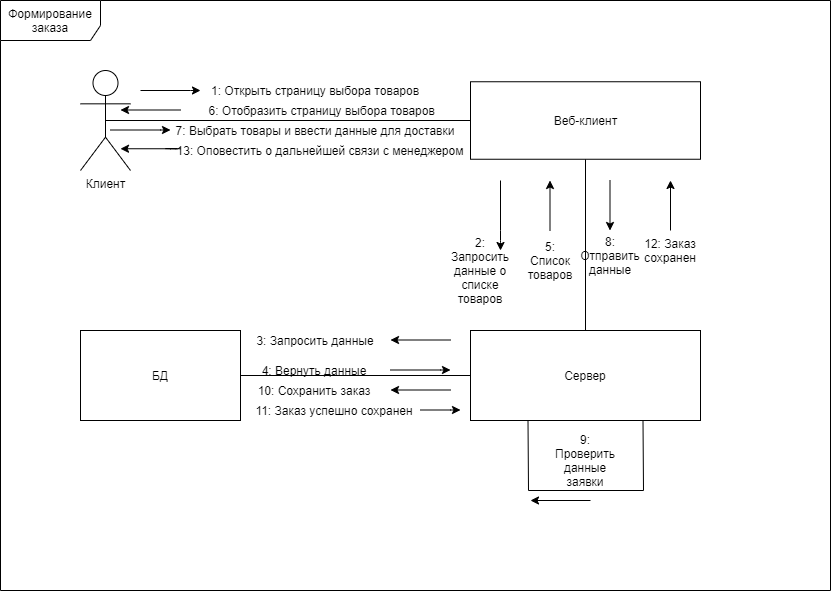

The diagram above was exported from draw.io. Its source (the exported page's mxGraphModel, read from the mxfile embedded in the PNG):
<mxGraphModel dx="1422" dy="745" grid="1" gridSize="10" guides="1" tooltips="1" connect="1" arrows="1" fold="1" page="1" pageScale="1" pageWidth="827" pageHeight="1169" math="0" shadow="0">
  <root>
    <mxCell id="0" />
    <mxCell id="1" parent="0" />
    <mxCell id="Y60dDxtbG-gL_T71tHhj-1" value="Формирование заказа" style="shape=umlFrame;whiteSpace=wrap;html=1;width=100;height=40;" parent="1" vertex="1">
      <mxGeometry x="100" y="90" width="830" height="590" as="geometry" />
    </mxCell>
    <mxCell id="Y60dDxtbG-gL_T71tHhj-20" style="edgeStyle=none;rounded=0;orthogonalLoop=1;jettySize=auto;html=1;exitX=1;exitY=0.5;exitDx=0;exitDy=0;entryX=0;entryY=0.5;entryDx=0;entryDy=0;endArrow=none;endFill=0;" parent="1" source="Y60dDxtbG-gL_T71tHhj-14" target="Y60dDxtbG-gL_T71tHhj-13" edge="1">
      <mxGeometry relative="1" as="geometry" />
    </mxCell>
    <mxCell id="Y60dDxtbG-gL_T71tHhj-13" value="Сервер" style="rounded=0;whiteSpace=wrap;html=1;" parent="1" vertex="1">
      <mxGeometry x="570" y="420" width="230" height="90" as="geometry" />
    </mxCell>
    <mxCell id="Y60dDxtbG-gL_T71tHhj-14" value="БД" style="rounded=0;whiteSpace=wrap;html=1;" parent="1" vertex="1">
      <mxGeometry x="180" y="420" width="160" height="90" as="geometry" />
    </mxCell>
    <mxCell id="Y60dDxtbG-gL_T71tHhj-3" value="Клиент" style="shape=umlActor;verticalLabelPosition=bottom;labelBackgroundColor=#ffffff;verticalAlign=top;html=1;" parent="1" vertex="1">
      <mxGeometry x="180" y="160" width="50" height="100" as="geometry" />
    </mxCell>
    <mxCell id="Y60dDxtbG-gL_T71tHhj-7" style="edgeStyle=none;rounded=0;orthogonalLoop=1;jettySize=auto;html=1;exitX=0;exitY=0.5;exitDx=0;exitDy=0;entryX=0.5;entryY=0.5;entryDx=0;entryDy=0;entryPerimeter=0;endArrow=none;endFill=0;" parent="1" source="Y60dDxtbG-gL_T71tHhj-4" target="Y60dDxtbG-gL_T71tHhj-3" edge="1">
      <mxGeometry relative="1" as="geometry" />
    </mxCell>
    <mxCell id="Y60dDxtbG-gL_T71tHhj-16" style="edgeStyle=none;rounded=0;orthogonalLoop=1;jettySize=auto;html=1;exitX=0.5;exitY=1;exitDx=0;exitDy=0;entryX=0.5;entryY=0;entryDx=0;entryDy=0;endArrow=none;endFill=0;" parent="1" source="Y60dDxtbG-gL_T71tHhj-4" target="Y60dDxtbG-gL_T71tHhj-13" edge="1">
      <mxGeometry relative="1" as="geometry" />
    </mxCell>
    <mxCell id="Y60dDxtbG-gL_T71tHhj-4" value="Веб-клиент" style="html=1;" parent="1" vertex="1">
      <mxGeometry x="570" y="171.25" width="230" height="77.5" as="geometry" />
    </mxCell>
    <mxCell id="Y60dDxtbG-gL_T71tHhj-11" value="" style="endArrow=classic;html=1;" parent="1" edge="1">
      <mxGeometry width="50" height="50" relative="1" as="geometry">
        <mxPoint x="240" y="180" as="sourcePoint" />
        <mxPoint x="300" y="180" as="targetPoint" />
        <Array as="points">
          <mxPoint x="300" y="180" />
        </Array>
      </mxGeometry>
    </mxCell>
    <mxCell id="Y60dDxtbG-gL_T71tHhj-12" value="1: Открыть страницу выбора товаров" style="text;html=1;strokeColor=none;fillColor=none;align=center;verticalAlign=middle;whiteSpace=wrap;rounded=0;" parent="1" vertex="1">
      <mxGeometry x="300" y="170" width="230" height="20" as="geometry" />
    </mxCell>
    <mxCell id="Y60dDxtbG-gL_T71tHhj-23" value="2: Запросить данные о списке товаров" style="text;html=1;strokeColor=none;fillColor=none;align=center;verticalAlign=middle;whiteSpace=wrap;rounded=0;" parent="1" vertex="1">
      <mxGeometry x="560" y="350" width="40" height="20" as="geometry" />
    </mxCell>
    <mxCell id="Y60dDxtbG-gL_T71tHhj-24" style="edgeStyle=none;rounded=0;orthogonalLoop=1;jettySize=auto;html=1;exitX=0.5;exitY=0;exitDx=0;exitDy=0;endArrow=none;endFill=0;" parent="1" source="Y60dDxtbG-gL_T71tHhj-23" target="Y60dDxtbG-gL_T71tHhj-23" edge="1">
      <mxGeometry relative="1" as="geometry" />
    </mxCell>
    <mxCell id="Y60dDxtbG-gL_T71tHhj-25" value="" style="endArrow=classic;html=1;entryX=1;entryY=-0.5;entryDx=0;entryDy=0;entryPerimeter=0;" parent="1" target="Y60dDxtbG-gL_T71tHhj-23" edge="1">
      <mxGeometry width="50" height="50" relative="1" as="geometry">
        <mxPoint x="600" y="270" as="sourcePoint" />
        <mxPoint x="470" y="320" as="targetPoint" />
        <Array as="points">
          <mxPoint x="600" y="270" />
          <mxPoint x="600" y="320" />
          <mxPoint x="600" y="300" />
          <mxPoint x="600" y="330" />
        </Array>
      </mxGeometry>
    </mxCell>
    <mxCell id="Y60dDxtbG-gL_T71tHhj-26" value="" style="endArrow=classic;html=1;" parent="1" edge="1">
      <mxGeometry width="50" height="50" relative="1" as="geometry">
        <mxPoint x="550" y="429.5" as="sourcePoint" />
        <mxPoint x="490" y="429.5" as="targetPoint" />
        <Array as="points">
          <mxPoint x="550" y="429.5" />
        </Array>
      </mxGeometry>
    </mxCell>
    <mxCell id="Y60dDxtbG-gL_T71tHhj-27" value="3: Запросить данные" style="text;html=1;strokeColor=none;fillColor=none;align=center;verticalAlign=middle;whiteSpace=wrap;rounded=0;" parent="1" vertex="1">
      <mxGeometry x="350" y="420" width="130" height="20" as="geometry" />
    </mxCell>
    <mxCell id="Y60dDxtbG-gL_T71tHhj-33" value="4: Вернуть данные" style="text;html=1;strokeColor=none;fillColor=none;align=center;verticalAlign=middle;whiteSpace=wrap;rounded=0;" parent="1" vertex="1">
      <mxGeometry x="354" y="450" width="120" height="20" as="geometry" />
    </mxCell>
    <mxCell id="Y60dDxtbG-gL_T71tHhj-34" value="" style="endArrow=classic;html=1;" parent="1" edge="1">
      <mxGeometry width="50" height="50" relative="1" as="geometry">
        <mxPoint x="490" y="459.5" as="sourcePoint" />
        <mxPoint x="550" y="459.5" as="targetPoint" />
        <Array as="points">
          <mxPoint x="550" y="459.5" />
        </Array>
      </mxGeometry>
    </mxCell>
    <mxCell id="Y60dDxtbG-gL_T71tHhj-35" value="5: Список товаров" style="text;html=1;strokeColor=none;fillColor=none;align=center;verticalAlign=middle;whiteSpace=wrap;rounded=0;" parent="1" vertex="1">
      <mxGeometry x="630" y="340" width="40" height="20" as="geometry" />
    </mxCell>
    <mxCell id="Y60dDxtbG-gL_T71tHhj-36" value="" style="endArrow=classic;html=1;" parent="1" edge="1">
      <mxGeometry width="50" height="50" relative="1" as="geometry">
        <mxPoint x="649.5" y="320" as="sourcePoint" />
        <mxPoint x="649.5" y="270" as="targetPoint" />
      </mxGeometry>
    </mxCell>
    <mxCell id="Y60dDxtbG-gL_T71tHhj-37" value="&amp;nbsp;6: Отобразить страницу выбора товаров" style="text;html=1;strokeColor=none;fillColor=none;align=center;verticalAlign=middle;whiteSpace=wrap;rounded=0;" parent="1" vertex="1">
      <mxGeometry x="300" y="190" width="240" height="20" as="geometry" />
    </mxCell>
    <mxCell id="Y60dDxtbG-gL_T71tHhj-38" value="" style="endArrow=classic;html=1;" parent="1" edge="1">
      <mxGeometry width="50" height="50" relative="1" as="geometry">
        <mxPoint x="280" y="199.5" as="sourcePoint" />
        <mxPoint x="220" y="199.5" as="targetPoint" />
        <Array as="points">
          <mxPoint x="280" y="199.5" />
        </Array>
      </mxGeometry>
    </mxCell>
    <mxCell id="Y60dDxtbG-gL_T71tHhj-39" value="" style="endArrow=classic;html=1;" parent="1" edge="1">
      <mxGeometry width="50" height="50" relative="1" as="geometry">
        <mxPoint x="210" y="219.5" as="sourcePoint" />
        <mxPoint x="270" y="219.5" as="targetPoint" />
        <Array as="points">
          <mxPoint x="270" y="219.5" />
        </Array>
      </mxGeometry>
    </mxCell>
    <mxCell id="Y60dDxtbG-gL_T71tHhj-40" value="7: Выбрать товары и ввести данные для доставки" style="text;html=1;strokeColor=none;fillColor=none;align=center;verticalAlign=middle;whiteSpace=wrap;rounded=0;" parent="1" vertex="1">
      <mxGeometry x="270" y="210" width="290" height="20" as="geometry" />
    </mxCell>
    <mxCell id="Y60dDxtbG-gL_T71tHhj-41" value="" style="endArrow=classic;html=1;" parent="1" edge="1">
      <mxGeometry width="50" height="50" relative="1" as="geometry">
        <mxPoint x="709.5" y="270" as="sourcePoint" />
        <mxPoint x="709.5" y="320" as="targetPoint" />
      </mxGeometry>
    </mxCell>
    <mxCell id="Y60dDxtbG-gL_T71tHhj-42" value="8:&lt;br&gt;Отправить данные" style="text;html=1;strokeColor=none;fillColor=none;align=center;verticalAlign=middle;whiteSpace=wrap;rounded=0;" parent="1" vertex="1">
      <mxGeometry x="690" y="330" width="40" height="30" as="geometry" />
    </mxCell>
    <mxCell id="Y60dDxtbG-gL_T71tHhj-43" style="edgeStyle=none;rounded=0;orthogonalLoop=1;jettySize=auto;html=1;exitX=0.75;exitY=1;exitDx=0;exitDy=0;entryX=0.25;entryY=1;entryDx=0;entryDy=0;endArrow=none;endFill=0;" parent="1" source="Y60dDxtbG-gL_T71tHhj-13" target="Y60dDxtbG-gL_T71tHhj-13" edge="1">
      <mxGeometry relative="1" as="geometry">
        <Array as="points">
          <mxPoint x="743" y="580" />
          <mxPoint x="628" y="580" />
        </Array>
      </mxGeometry>
    </mxCell>
    <mxCell id="Y60dDxtbG-gL_T71tHhj-44" value="" style="endArrow=classic;html=1;" parent="1" edge="1">
      <mxGeometry width="50" height="50" relative="1" as="geometry">
        <mxPoint x="690" y="590" as="sourcePoint" />
        <mxPoint x="630" y="590" as="targetPoint" />
        <Array as="points">
          <mxPoint x="690" y="590" />
        </Array>
      </mxGeometry>
    </mxCell>
    <mxCell id="Y60dDxtbG-gL_T71tHhj-45" value="9: Проверить данные заявки" style="text;html=1;strokeColor=none;fillColor=none;align=center;verticalAlign=middle;whiteSpace=wrap;rounded=0;" parent="1" vertex="1">
      <mxGeometry x="650" y="540" width="70" height="20" as="geometry" />
    </mxCell>
    <mxCell id="Y60dDxtbG-gL_T71tHhj-46" value="10: Сохранить заказ" style="text;html=1;strokeColor=none;fillColor=none;align=center;verticalAlign=middle;whiteSpace=wrap;rounded=0;" parent="1" vertex="1">
      <mxGeometry x="354" y="470" width="120" height="20" as="geometry" />
    </mxCell>
    <mxCell id="Y60dDxtbG-gL_T71tHhj-47" value="" style="endArrow=classic;html=1;" parent="1" edge="1">
      <mxGeometry width="50" height="50" relative="1" as="geometry">
        <mxPoint x="550" y="479.5" as="sourcePoint" />
        <mxPoint x="490" y="479.5" as="targetPoint" />
        <Array as="points">
          <mxPoint x="550" y="479.5" />
        </Array>
      </mxGeometry>
    </mxCell>
    <mxCell id="Y60dDxtbG-gL_T71tHhj-48" value="11: Заказ успешно сохранен" style="text;html=1;strokeColor=none;fillColor=none;align=center;verticalAlign=middle;whiteSpace=wrap;rounded=0;" parent="1" vertex="1">
      <mxGeometry x="354" y="490" width="160" height="20" as="geometry" />
    </mxCell>
    <mxCell id="Y60dDxtbG-gL_T71tHhj-49" value="" style="endArrow=classic;html=1;" parent="1" edge="1">
      <mxGeometry width="50" height="50" relative="1" as="geometry">
        <mxPoint x="520" y="499.5" as="sourcePoint" />
        <mxPoint x="560" y="499.5" as="targetPoint" />
        <Array as="points">
          <mxPoint x="560" y="499.5" />
        </Array>
      </mxGeometry>
    </mxCell>
    <mxCell id="Y60dDxtbG-gL_T71tHhj-50" value="" style="endArrow=classic;html=1;" parent="1" edge="1">
      <mxGeometry width="50" height="50" relative="1" as="geometry">
        <mxPoint x="770" y="320" as="sourcePoint" />
        <mxPoint x="770" y="270" as="targetPoint" />
      </mxGeometry>
    </mxCell>
    <mxCell id="Y60dDxtbG-gL_T71tHhj-51" value="12: Заказ сохранен" style="text;html=1;strokeColor=none;fillColor=none;align=center;verticalAlign=middle;whiteSpace=wrap;rounded=0;" parent="1" vertex="1">
      <mxGeometry x="750" y="330" width="40" height="20" as="geometry" />
    </mxCell>
    <mxCell id="Y60dDxtbG-gL_T71tHhj-52" value="13: Оповестить о дальнейшей связи с менеджером" style="text;html=1;strokeColor=none;fillColor=none;align=center;verticalAlign=middle;whiteSpace=wrap;rounded=0;" parent="1" vertex="1">
      <mxGeometry x="275" y="230" width="290" height="20" as="geometry" />
    </mxCell>
    <mxCell id="Y60dDxtbG-gL_T71tHhj-53" value="" style="endArrow=classic;html=1;" parent="1" edge="1">
      <mxGeometry width="50" height="50" relative="1" as="geometry">
        <mxPoint x="280" y="238.25" as="sourcePoint" />
        <mxPoint x="220" y="238.25" as="targetPoint" />
        <Array as="points">
          <mxPoint x="260" y="238" />
          <mxPoint x="280" y="238.25" />
        </Array>
      </mxGeometry>
    </mxCell>
  </root>
</mxGraphModel>